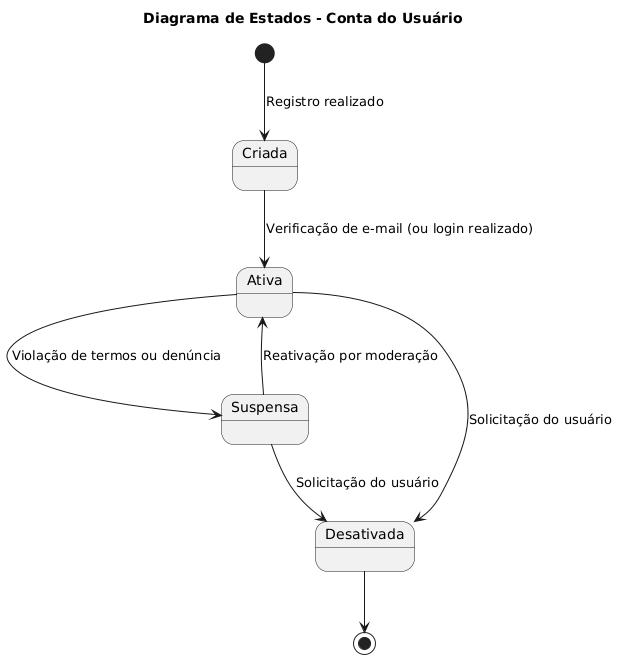

The diagram above was rendered by PlantUML. Its source (embedded in the PNG):
@startuml
title Diagrama de Estados - Conta do Usuário

[*] --> Criada : Registro realizado

Criada --> Ativa : Verificação de e-mail (ou login realizado)
Ativa --> Suspensa : Violação de termos ou denúncia
Suspensa --> Ativa : Reativação por moderação
Ativa --> Desativada : Solicitação do usuário
Suspensa --> Desativada : Solicitação do usuário
Desativada --> [*]
@enduml